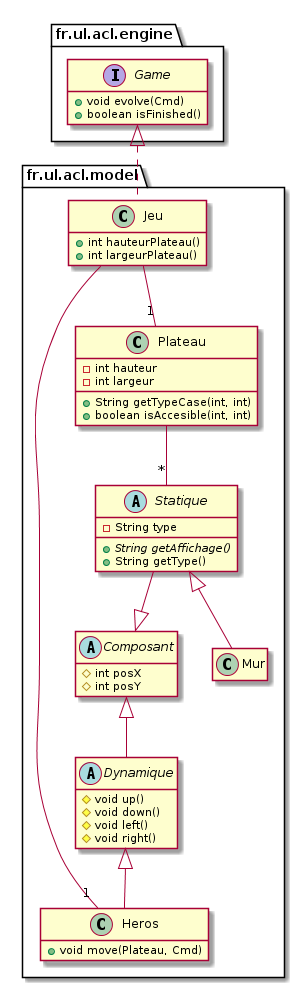

The diagram above was rendered by PlantUML. Its source (embedded in the PNG):
@startuml

package fr.ul.acl.model {

  abstract class Composant {
    #int posX
    #int posY
  }

  abstract class Dynamique {
    #void up()
    #void down()
    #void left()
    #void right()
  }

  class Heros {
    +void move(Plateau, Cmd)
  }

  class Jeu {
    +int hauteurPlateau()
    +int largeurPlateau()
  }

  class Plateau {
    -int hauteur
    -int largeur   
    +String getTypeCase(int, int)
    +boolean isAccesible(int, int)
  }

  abstract class Statique {
    -String type
    +{abstract} String getAffichage()
    +String getType()
  }
  
  class Mur
  
  Composant <|-- Dynamique
  Dynamique <|-- Heros
  Statique <|-- Mur
  Statique --|> Composant
  
  Jeu -- "1" Heros
  Jeu -- "1" Plateau

  Plateau -- "*" Statique
}

package fr.ul.acl.engine {

  interface Game {
    +void evolve(Cmd)
    +boolean isFinished()
  }
  
}

Game <|.. Jeu

hide empty members

@enduml